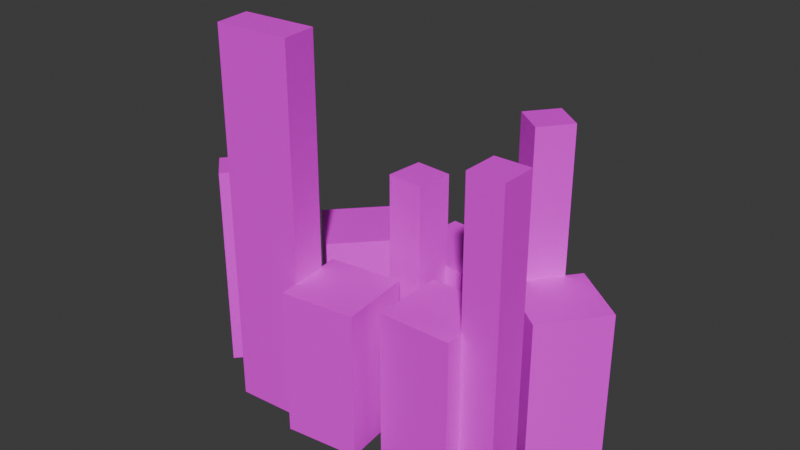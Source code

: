# Source: city.blend  (saved by Blender 5.1.30; exported with 4.5.12 LTS)
import bpy
from mathutils import Matrix  # noqa: F401  (used for matrix-valued properties, if any)

bpy.ops.wm.read_factory_settings(use_empty=True)
scene = bpy.context.scene
scene.name = 'Scene'

# ---- images (referenced by path relative to the original .blend; pixels are not part of the script)
import os
ASSET_DIR = os.environ.get("B2B_ASSET_DIR", "")  # directory of the original .blend (textures are referenced by path, not embedded)
HERE = os.path.dirname(os.path.abspath(__file__))  # packed textures are extracted next to this script under _unpacked/

def load_image(name, relpath, width, height, colorspace="sRGB"):
    """Load a texture the original file referenced (path relative to the .blend, or extracted next to this script)."""
    p = next((c for c in (os.path.join(HERE, relpath), os.path.join(ASSET_DIR, relpath)) if relpath and os.path.exists(c)), "")
    if p:
        img = bpy.data.images.load(p, check_existing=True)
        img.name = name
    else:  # same state as the original file: an image datablock whose file is absent (Cycles renders it pink)
        img = bpy.data.images.new(name, width, height)
        img.source = "FILE"
        img.filepath = "//" + (relpath or name)
    img.colorspace_settings.name = colorspace
    return img
img_la_downtown_city_avif = load_image('la_downtown_city.avif', 'la_downtown_city.avif', 1024, 1024, 'sRGB')

# ---- materials (node trees are filled in below, after node groups)
mat_town = bpy.data.materials.new('Town')
mat_town.alpha_threshold = 0.0
mat_town.use_backface_culling_lightprobe_volume = False
mat_town.roughness = 0.5
mat_town.line_color = (0.0, 0.0, 0.0, 1.0)

# ---- material node trees
mat_town.use_nodes = True; mat_town.node_tree.nodes.clear()
_N = mat_town.node_tree.nodes; _L = mat_town.node_tree.links
n0 = _N.new('ShaderNodeOutputMaterial'); n0.name = 'Material Output'; n0.location = (200, 100)
n1 = _N.new('ShaderNodeBsdfPrincipled'); n1.name = 'Principled BSDF'; n1.location = (-200, 100)
n2 = _N.new('ShaderNodeTexImage'); n2.name = 'Image Texture'; n2.location = (-518, 149)
n2.image = img_la_downtown_city_avif
n2.interpolation = 'Closest'
_L.new(n1.outputs[0], n0.inputs[0])
_L.new(n2.outputs[0], n1.inputs[0])
n0.is_active_output = True

# ---- world
world_world = bpy.data.worlds.new('World'); scene.world = world_world
world_world.use_nodes = True; world_world.node_tree.nodes.clear()
_N = world_world.node_tree.nodes; _L = world_world.node_tree.links
n0 = _N.new('ShaderNodeOutputWorld'); n0.name = 'World Output'; n0.location = (200, 100)
n1 = _N.new('ShaderNodeBackground'); n1.name = 'Background'; n1.location = (-200, 100)
n1.inputs[0].default_value = (0.05088, 0.05088, 0.05088, 1.0)
_L.new(n1.outputs[0], n0.inputs[0])
n0.is_active_output = True
world_world.color = (0.05088, 0.05088, 0.05088)
world_world.sun_shadow_jitter_overblur = 0.0

# ---- meshes
me_cube_007 = bpy.data.meshes.new('Cube.007')
me_cube_007.from_pydata([(-1.0, -1.0, -1.0), (-1.0, -1.0, 1.0), (-1.0, 1.0, -1.0), (-1.0, 1.0, 1.0), (1.0, -1.0, -1.0), (1.0, -1.0, 1.0), (1.0, 1.0, -1.0), (1.0, 1.0, 1.0), (-1.432, 0.4784, -1.0), (-1.432, 0.4784, 1.0), (-1.659, -1.509, -1.0), (-1.659, -1.509, 1.0), (-3.419, 0.7046, -1.0), (-3.419, 0.7046, 1.0), (-3.646, -1.283, -1.0), (-3.646, -1.283, 1.0), (-3.444, 0.2042, -1.003), (-3.444, 0.2042, 2.997), (-3.557, -0.7894, -1.003), (-3.557, -0.7894, 2.997), (-4.438, 0.3174, -1.003), (-4.438, 0.3174, 2.997), (-4.551, -0.6762, -1.003), (-4.551, -0.6762, 2.997), (-6.022, -2.421, -1.0), (-6.022, -2.421, 1.0), (-4.636, -0.979, -1.0), (-4.636, -0.979, 1.0), (-4.58, -3.807, -1.0), (-4.58, -3.807, 1.0), (-3.194, -2.364, -1.0), (-3.194, -2.364, 1.0), (-4.256, -3.424, -1.003), (-4.256, -3.424, 2.997), (-3.564, -2.703, -1.003), (-3.564, -2.703, 2.997), (-3.535, -4.117, -1.003), (-3.535, -4.117, 2.997), (-2.842, -3.396, -1.003), (-2.842, -3.396, 2.997), (1.39, -4.362, -1.0), (1.39, -4.362, 1.0), (0.08931, -2.842, -1.0), (0.08931, -2.842, 1.0), (2.909, -3.062, -1.0), (2.909, -3.062, 1.0), (1.609, -1.542, -1.0), (1.609, -1.542, 1.0), (3.365, -2.9, -1.003), (3.365, -2.9, 1.831), (2.715, -2.14, -1.003), (2.715, -2.14, 1.831), (4.967, -1.414, -1.003), (4.967, -1.414, 1.831), (4.317, -0.6541, -1.003), (4.317, -0.6541, 1.831), (0.9679, -0.5, -1.003), (0.9679, -0.5, 4.067), (0.9679, 0.5, -1.003), (0.9679, 0.5, 4.067), (2.993, -0.6167, -1.003), (2.993, -0.6167, 4.067), (2.993, 0.3833, -1.003), (2.993, 0.3833, 4.067), (-0.4869, -4.505, -1.0), (-0.4869, -4.505, 1.0), (-2.449, -4.117, -1.0), (-2.449, -4.117, 1.0), (-0.09847, -2.543, -1.0), (-0.09847, -2.543, 1.0), (-2.06, -2.155, -1.0), (-2.06, -2.155, 1.0), (-0.5952, -2.477, -1.003), (-0.5952, -2.477, 2.247), (-1.576, -2.283, -1.003), (-1.576, -2.283, 2.247), (-0.401, -1.496, -1.003), (-0.401, -1.496, 2.247), (-1.382, -1.302, -1.003), (-1.382, -1.302, 2.247)], [], [(0, 1, 3, 2), (2, 3, 7, 6), (6, 7, 5, 4), (4, 5, 1, 0), (2, 6, 4, 0), (7, 3, 1, 5), (8, 9, 11, 10), (10, 11, 15, 14), (14, 15, 13, 12), (12, 13, 9, 8), (10, 14, 12, 8), (15, 11, 9, 13), (16, 17, 19, 18), (18, 19, 23, 22), (22, 23, 21, 20), (20, 21, 17, 16), (18, 22, 20, 16), (23, 19, 17, 21), (24, 25, 27, 26), (26, 27, 31, 30), (30, 31, 29, 28), (28, 29, 25, 24), (26, 30, 28, 24), (31, 27, 25, 29), (32, 33, 35, 34), (34, 35, 39, 38), (38, 39, 37, 36), (36, 37, 33, 32), (34, 38, 36, 32), (39, 35, 33, 37), (40, 41, 43, 42), (42, 43, 47, 46), (46, 47, 45, 44), (44, 45, 41, 40), (42, 46, 44, 40), (47, 43, 41, 45), (48, 49, 51, 50), (50, 51, 55, 54), (54, 55, 53, 52), (52, 53, 49, 48), (50, 54, 52, 48), (55, 51, 49, 53), (56, 57, 59, 58), (58, 59, 63, 62), (62, 63, 61, 60), (60, 61, 57, 56), (58, 62, 60, 56), (63, 59, 57, 61), (64, 65, 67, 66), (66, 67, 71, 70), (70, 71, 69, 68), (68, 69, 65, 64), (66, 70, 68, 64), (71, 67, 65, 69), (72, 73, 75, 74), (74, 75, 79, 78), (78, 79, 77, 76), (76, 77, 73, 72), (74, 78, 76, 72), (79, 75, 73, 77)])
_uv = me_cube_007.uv_layers.new(name='UVMap')
_uv.uv.foreach_set('vector', [0.5302, -0.0412, 0.5302, 0.2063, 0.6539, 0.2063, 0.6539, -0.0412, 0.488, -0.0412, 0.488, 0.2063, 0.6118, 0.2063, 0.6118, -0.0412, 0.6539, -0.0412, 0.6539, 0.2063, 0.5302, 0.2063, 0.5302, -0.0412, 0.6118, -0.0412, 0.6118, 0.2063, 0.488, 0.2063, 0.488, -0.0412, 0.488, 0.4663, 0.6118, 0.4663, 0.6118, 0.2188, 0.488, 0.2188, 0.6118, 0.4663, 0.488, 0.4663, 0.488, 0.2188, 0.6118, 0.2188, 0.6217, -0.0412, 0.6217, 0.2063, 0.4987, 0.2063, 0.4987, -0.0412, 0.4473, -0.0412, 0.4473, 0.2063, 0.3243, 0.2063, 0.3243, -0.0412, 0.5127, -0.0412, 0.5127, 0.2063, 0.6357, 0.2063, 0.6357, -0.0412, 0.3383, -0.0412, 0.3383, 0.2063, 0.4613, 0.2063, 0.4613, -0.0412, 0.4473, 0.1559, 0.3243, 0.1839, 0.3383, 0.4298, 0.4613, 0.4018, 0.3243, 0.1839, 0.4473, 0.1559, 0.4613, 0.4018, 0.3383, 0.4298, 0.6047, -0.04152, 0.6047, 0.4535, 0.5432, 0.4535, 0.5432, -0.04152, 0.3298, -0.04152, 0.3298, 0.4535, 0.2683, 0.4535, 0.2683, -0.04152, 0.5502, -0.04152, 0.5502, 0.4535, 0.6117, 0.4535, 0.6117, -0.04152, 0.2753, -0.04152, 0.2753, 0.4535, 0.3368, 0.4535, 0.3368, -0.04152, 0.3298, 0.2449, 0.2683, 0.2589, 0.2753, 0.3818, 0.3368, 0.3678, 0.2683, 0.2589, 0.3298, 0.2449, 0.3368, 0.3678, 0.2753, 0.3818, 0.4422, -0.0412, 0.4422, 0.2063, 0.5315, 0.2063, 0.5315, -0.0412, 0.263, -0.0412, 0.263, 0.2063, 0.3523, 0.2063, 0.3523, -0.0412, 0.4458, -0.0412, 0.4458, 0.2063, 0.3565, 0.2063, 0.3565, -0.0412, 0.2665, -0.0412, 0.2665, 0.2063, 0.1773, 0.2063, 0.1773, -0.0412, 0.263, 0.2214, 0.3523, 0.04996, 0.2665, -0.1285, 0.1773, 0.04292, 0.3523, 0.04996, 0.263, 0.2214, 0.1773, 0.04292, 0.2665, -0.1285, 0.3802, -0.04152, 0.3802, 0.4535, 0.4248, 0.4535, 0.4248, -0.04152, 0.3294, -0.04152, 0.3294, 0.4535, 0.374, 0.4535, 0.374, -0.04152, 0.382, -0.04152, 0.382, 0.4535, 0.3373, 0.4535, 0.3373, -0.04152, 0.3312, -0.04152, 0.3312, 0.4535, 0.2865, 0.4535, 0.2865, -0.04152, 0.3294, 0.00809, 0.374, -0.07764, 0.3312, -0.1669, 0.2865, -0.08116, 0.374, -0.07764, 0.3294, 0.00809, 0.2865, -0.08116, 0.3312, -0.1669, 0.3222, -0.0412, 0.3222, 0.2063, 0.4162, 0.2063, 0.4162, -0.0412, 0.5554, -0.0412, 0.5554, 0.2063, 0.6495, 0.2063, 0.6495, -0.0412, 0.4966, -0.0412, 0.4966, 0.2063, 0.4026, 0.2063, 0.4026, -0.0412, 0.7299, -0.0412, 0.7299, 0.2063, 0.6359, 0.2063, 0.6359, -0.0412, 0.5554, -0.009164, 0.6495, 0.1517, 0.7299, -0.03631, 0.6359, -0.1972, 0.6495, 0.1517, 0.5554, -0.009164, 0.6359, -0.1972, 0.7299, -0.03631, 0.4126, -0.04152, 0.4126, 0.3092, 0.4596, 0.3092, 0.4596, -0.04152, 0.7179, -0.04152, 0.7179, 0.3092, 0.817, 0.3092, 0.817, -0.04152, 0.5516, -0.04152, 0.5516, 0.3092, 0.5046, 0.3092, 0.5046, -0.04152, 0.8573, -0.04152, 0.8573, 0.3092, 0.7581, 0.3092, 0.7581, -0.04152, 0.7179, 0.07772, 0.817, 0.2616, 0.8573, 0.1676, 0.7581, -0.01631, 0.817, 0.2616, 0.7179, 0.07772, 0.7581, -0.01631, 0.8573, 0.1676, 0.5611, -0.04152, 0.5611, 0.5858, 0.623, 0.5858, 0.623, -0.04152, 0.6098, -0.04152, 0.6098, 0.5858, 0.7351, 0.5858, 0.7351, -0.04152, 0.6158, -0.04152, 0.6158, 0.5858, 0.5539, 0.5858, 0.5539, -0.04152, 0.7351, -0.04152, 0.7351, 0.5858, 0.6098, 0.5858, 0.6098, -0.04152, 0.6098, 0.4044, 0.7351, 0.39, 0.7351, 0.2663, 0.6098, 0.2807, 0.7351, 0.39, 0.6098, 0.4044, 0.6098, 0.2807, 0.7351, 0.2663, 0.5198, -0.0412, 0.5198, 0.2063, 0.3984, 0.2063, 0.3984, -0.0412, 0.3373, -0.0412, 0.3373, 0.2063, 0.4587, 0.2063, 0.4587, -0.0412, 0.4224, -0.0412, 0.4224, 0.2063, 0.5438, 0.2063, 0.5438, -0.0412, 0.4347, -0.0412, 0.4347, 0.2063, 0.3133, 0.2063, 0.3133, -0.0412, 0.3984, -0.1669, 0.4224, 0.07593, 0.5438, 0.02786, 0.5198, -0.2149, 0.4224, 0.07593, 0.3984, -0.1669, 0.5198, -0.2149, 0.5438, 0.02786, 0.5131, -0.04152, 0.5131, 0.3606, 0.4524, 0.3606, 0.4524, -0.04152, 0.4508, -0.04152, 0.4508, 0.3606, 0.5115, 0.3606, 0.5115, -0.04152, 0.4644, -0.04152, 0.4644, 0.3606, 0.5251, 0.3606, 0.5251, -0.04152, 0.4995, -0.04152, 0.4995, 0.3606, 0.4388, 0.3606, 0.4388, -0.04152, 0.4524, 0.06001, 0.4644, 0.1814, 0.5251, 0.1574, 0.5131, 0.03598, 0.4644, 0.1814, 0.4524, 0.06001, 0.5131, 0.03598, 0.5251, 0.1574])
me_cube_007.materials.append(mat_town)
me_cube_007.update()

# ---- objects
ob_town = bpy.data.objects.new('town', me_cube_007)

# ---- transforms, parenting, visibility, modifiers, constraints
ob_town.location = (-61.93, -17.17, 50.0)
ob_town.rotation_euler = (0.0, -0.0, 3.255)
ob_town.scale = (25.0, 25.0, 50.0)

# ---- collection membership
scene.collection.objects.link(ob_town)

# ---- scene / render settings (as saved in the file)
scene.frame_start = 1; scene.frame_end = 250; scene.frame_set(1)
scene.render.engine = 'BLENDER_EEVEE_NEXT'
scene.render.bake_bias = 0.0
scene.render.bake_samples = 0
scene.cycles.sampling_pattern = 'TABULATED_SOBOL'
scene.eevee.use_volume_custom_range = False
bpy.context.view_layer.update()

# ---- added for rendering (the .blend has no active camera and no usable light): camera, sun
cam_auto = bpy.data.cameras.new('AutoCamera')
cam_auto.lens = 50.0
cam_auto.sensor_width = 36.0
cam_auto.clip_end = 6805.62
ob_auto_camera = bpy.data.objects.new('AutoCamera', cam_auto)
scene.collection.objects.link(ob_auto_camera)
ob_auto_camera.location = (333.998, -437.49, 436.838)
ob_auto_camera.rotation_euler = (1.09748, -7.21219e-08, 0.694738)
scene.camera = ob_auto_camera
light_auto_sun = bpy.data.lights.new('AutoSun', 'SUN')
light_auto_sun.energy = 3.0
light_auto_sun.angle = 0.0523599
ob_auto_sun = bpy.data.objects.new('AutoSun', light_auto_sun)
scene.collection.objects.link(ob_auto_sun)
ob_auto_sun.rotation_euler = (0.872665, 0.174533, 0.523599)
bpy.context.view_layer.update()
